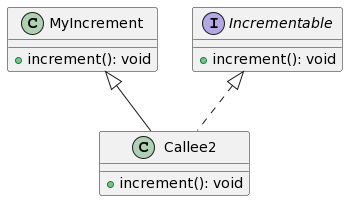

The diagram above was rendered by PlantUML. Its source (embedded in the PNG):
@startuml
MyIncrement <|-- Callee2
    Incrementable <|.. Callee2

    interface Incrementable {
        +increment(): void
    }
    class MyIncrement {
        +increment(): void
    }
    class Callee2 {
        +increment(): void
    }
@enduml